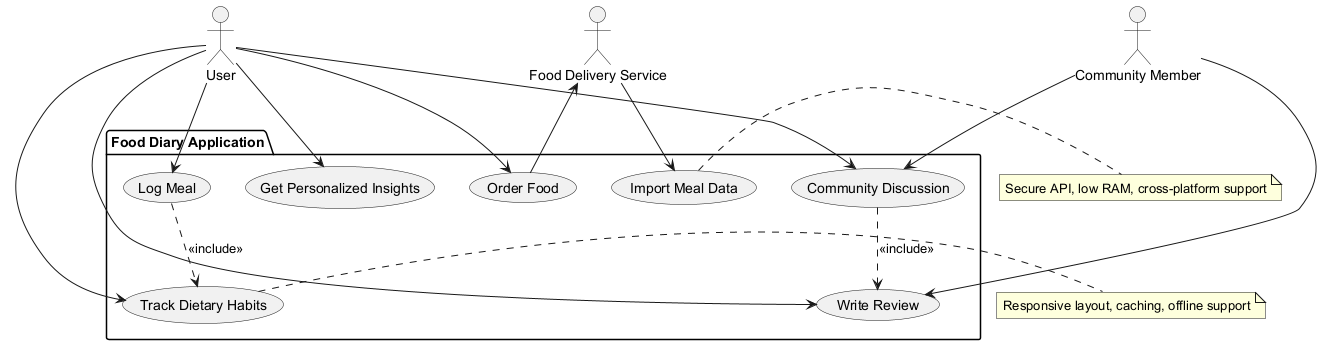

The diagram above was rendered by PlantUML. Its source (embedded in the PNG):
@startuml
' Define all actors first
actor "User" as Actor_User
actor "Food Delivery Service" as Actor_FoodService
actor "Community Member" as Actor_Community

' Define system boundary using package
package "Food Diary Application" {
  usecase "Log Meal" as UC_LogMeal
  usecase "Track Dietary Habits" as UC_TrackDiet
  usecase "Get Personalized Insights" as UC_Insights
  usecase "Import Meal Data" as UC_ImportMeal
  usecase "Order Food" as UC_OrderFood
  usecase "Community Discussion" as UC_Community
  usecase "Write Review" as UC_Review
}

' Define relationships
Actor_User --> UC_LogMeal
Actor_User --> UC_TrackDiet
Actor_User --> UC_Insights
Actor_User --> UC_OrderFood
Actor_User --> UC_Community
Actor_User --> UC_Review

Actor_FoodService --> UC_ImportMeal
UC_OrderFood --> Actor_FoodService

Actor_Community --> UC_Community
Actor_Community --> UC_Review

UC_LogMeal ..> UC_TrackDiet : <<include>>
UC_Community ..> UC_Review : <<include>>

' Add notes for non-functional requirements
note right of UC_TrackDiet : Responsive layout, caching, offline support
note right of UC_ImportMeal : Secure API, low RAM, cross-platform support
@enduml